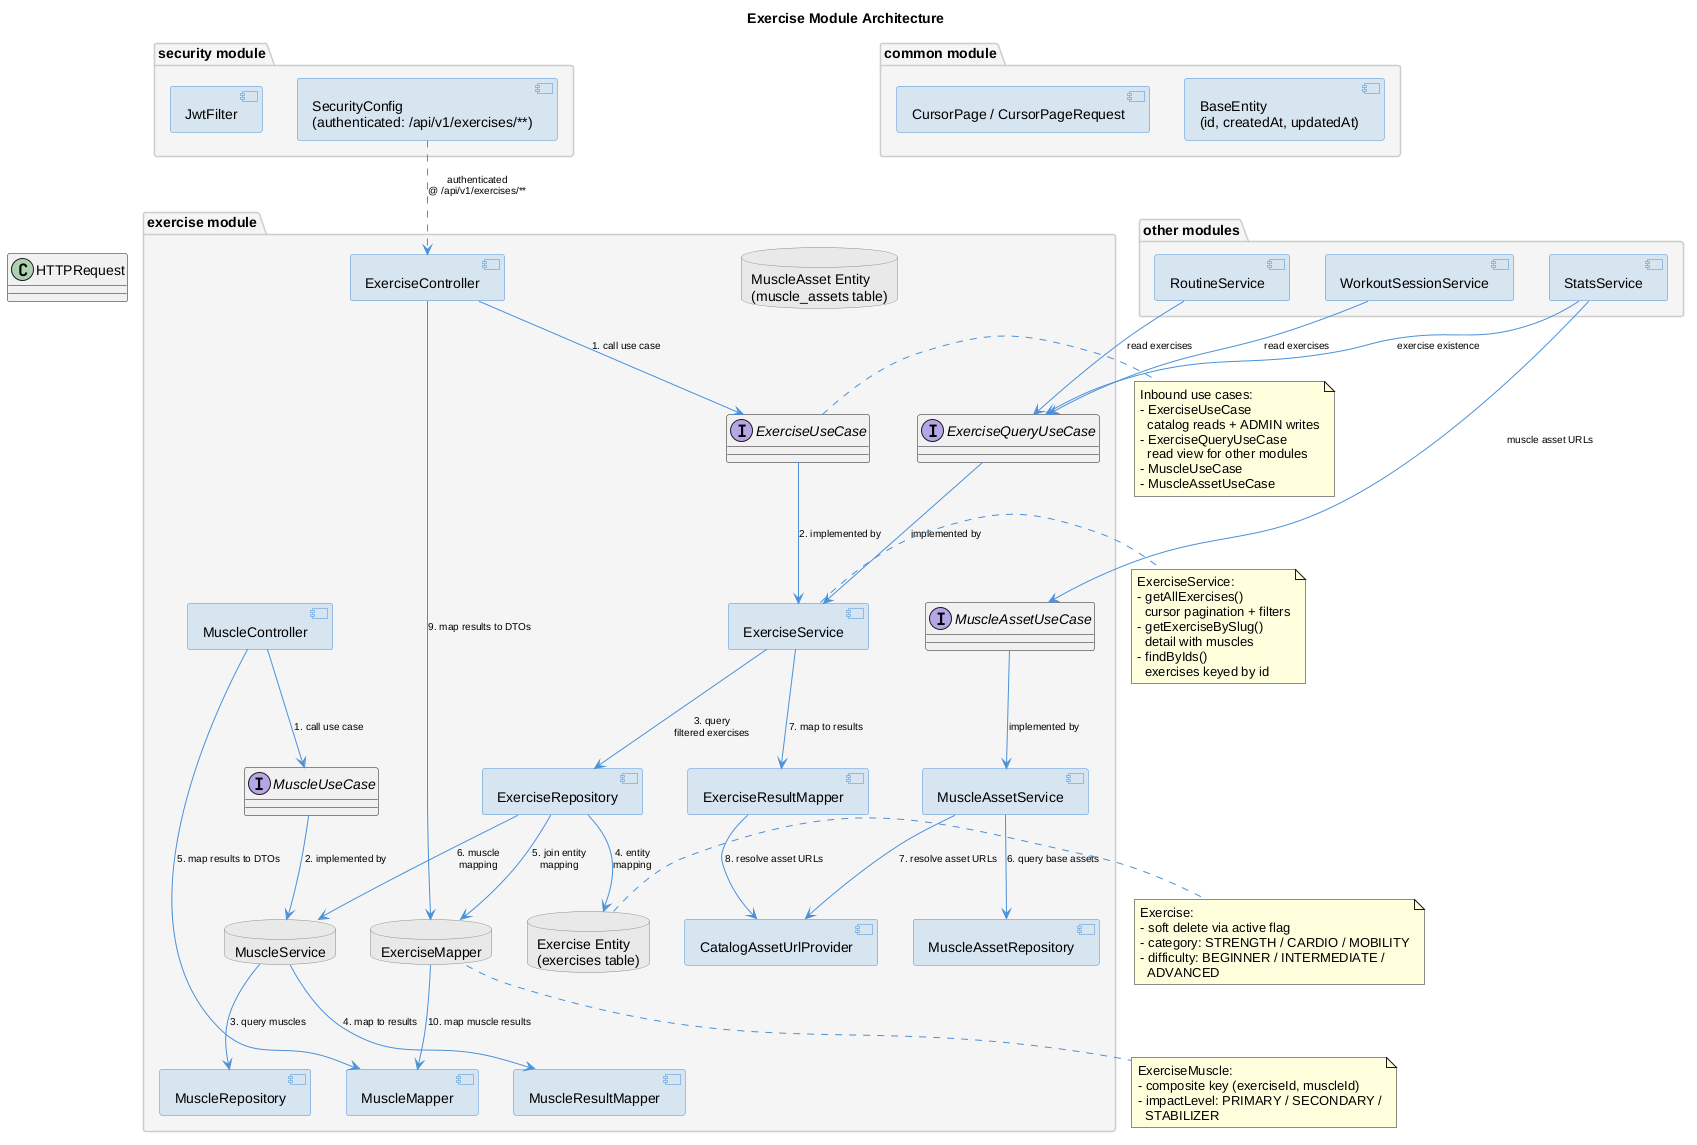

The diagram above was rendered by PlantUML. Its source (embedded in the PNG):
@startuml exercise-architecture

title Exercise Module Architecture

skinparam componentStyle uml2
skinparam backgroundColor #FEFEFE
skinparam component {
    BackgroundColor #D6E4F0
    BorderColor #4A90D9
}
skinparam interface {
    BackgroundColor #E8F4E8
    BorderColor #5AA55A
}
skinparam database {
    BackgroundColor #E8E8E8
    BorderColor #888888
}
skinparam node {
    BackgroundColor #F0F0F0
    BorderColor #AAAAAA
}
skinparam package {
    BackgroundColor #F5F5F5
    BorderColor #CCCCCC
}

package "exercise module" as exmod {

    component "ExerciseController" as exc {
    }

    component "MuscleController" as muc {
    }

    interface "ExerciseUseCase" as exuc {
    }

    interface "ExerciseQueryUseCase" as exquc {
    }

    interface "MuscleUseCase" as muuc {
    }

    interface "MuscleAssetUseCase" as mauc {
    }

    component "ExerciseService" as exs {
    }

    component "MuscleService" as mus {
    }

    component "MuscleAssetService" as mas {
    }

    component "ExerciseRepository" as exr {
    }

    component "MuscleRepository" as mur {
    }

    component "MuscleAssetRepository" as mar {
    }

    component "ExerciseResultMapper" as erm {
    }

    component "MuscleResultMapper" as mrm {
    }

    component "ExerciseMapper" as exm {
    }

    component "MuscleMapper" as mm {
    }

    component "CatalogAssetUrlProvider" as caup {
    }

    database "Exercise Entity\n(exercises table)" as ex {
    }

    database "ExerciseMuscle Entity\n(exercise_muscles table)" as exm {
    }

    database "Muscle Entity\n(muscles table)" as mus {
    }

    database "MuscleAsset Entity\n(muscle_assets table)" as musa {
    }
}

package "other modules" as othmod {
    component "RoutineService" as ros {
    }

    component "WorkoutSessionService" as wos {
    }

    component "StatsService" as sts {
    }
}

package "common module" as commod {
    component "CursorPage / CursorPageRequest" as cp {
    }

    component "BaseEntity\n(id, createdAt, updatedAt)" as be {
    }
}

package "security module" as secmod {
    component "JwtFilter" as jf {
    }

    component "SecurityConfig\n(authenticated: /api/v1/exercises/**)" as sc {
    }
}

skinparam arrowColor #4A90D9
skinparam arrowFontSize 10

HTTPRequest -[hidden]> exc : HTTP\nRequest
sc ..> exc : authenticated\n@ /api/v1/exercises/**

exc --> exuc : 1. call use case
exuc --> exs : 2. implemented by
exs --> exr : 3. query\nfiltered exercises
exr --> ex : 4. entity\nmapping
exr --> exm : 5. join entity\nmapping
exr --> mus : 6. muscle\nmapping

exs --> erm : 7. map to results
erm --> caup : 8. resolve asset URLs
exc --> exm : 9. map results to DTOs
exm --> mm : 10. map muscle results

muc --> muuc : 1. call use case
muuc --> mus : 2. implemented by
mus --> mur : 3. query muscles
mus --> mrm : 4. map to results
muc --> mm : 5. map results to DTOs

ros --> exquc : read exercises
wos --> exquc : read exercises
sts --> exquc : exercise existence
sts --> mauc : muscle asset URLs
exquc --> exs : implemented by
mauc --> mas : implemented by
mas --> mar : 6. query base assets
mas --> caup : 7. resolve asset URLs

note right of exuc
  Inbound use cases:
  - ExerciseUseCase
    catalog reads + ADMIN writes
  - ExerciseQueryUseCase
    read view for other modules
  - MuscleUseCase
  - MuscleAssetUseCase
end note

note right of exs
  ExerciseService:
  - getAllExercises()
    cursor pagination + filters
  - getExerciseBySlug()
    detail with muscles
  - findByIds()
    exercises keyed by id
end note

note bottom of exm
  ExerciseMuscle:
  - composite key (exerciseId, muscleId)
  - impactLevel: PRIMARY / SECONDARY /
    STABILIZER
end note

note right of ex {
  Exercise:
  - soft delete via active flag
  - category: STRENGTH / CARDIO / MOBILITY
  - difficulty: BEGINNER / INTERMEDIATE /
    ADVANCED
}

@enduml